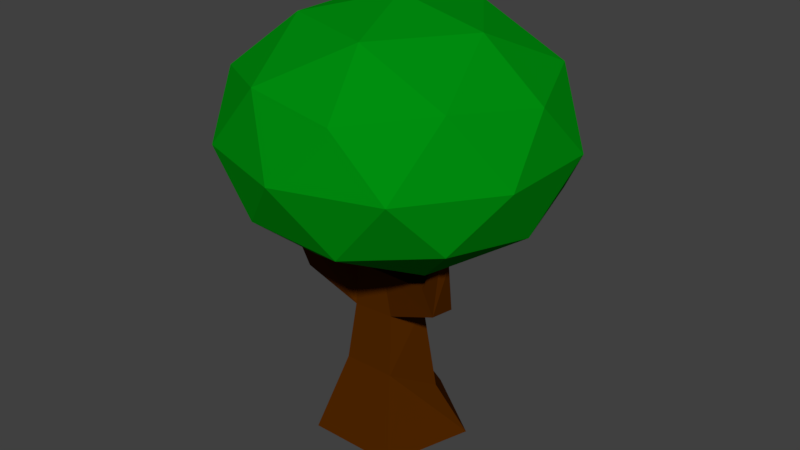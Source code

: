 # Source: treebig.blend  (saved by Blender 2.79.0; exported with 4.5.12 LTS)
import bpy
from mathutils import Matrix  # noqa: F401  (used for matrix-valued properties, if any)

bpy.ops.wm.read_factory_settings(use_empty=True)
scene = bpy.context.scene
scene.name = 'Scene'

# ---- collections
col_collection_1 = bpy.data.collections.new('Collection 1'); scene.collection.children.link(col_collection_1)

# ---- materials (node trees are filled in below, after node groups)
mat_trunk = bpy.data.materials.new('trunk')
mat_trunk.alpha_threshold = 0.0
mat_trunk.use_transparent_shadow = False
mat_trunk.diffuse_color = (0.08001, 0.01958, 0.0, 1.0)
mat_trunk.roughness = 0.5
mat_trunk.specular_intensity = 0.0
mat_trunk.line_color = (0.0, 0.0, 0.0, 1.0)
mat_leaves = bpy.data.materials.new('leaves')
mat_leaves.alpha_threshold = 0.0
mat_leaves.use_transparent_shadow = False
mat_leaves.diffuse_color = (0.0, 0.2738, 0.005005, 1.0)
mat_leaves.roughness = 0.5
mat_leaves.specular_intensity = 0.0

# ---- material node trees

# ---- world
world_world = bpy.data.worlds.new('World'); scene.world = world_world
world_world.color = (0.05088, 0.05088, 0.05088)
world_world.use_sun_shadow = False
world_world.sun_shadow_jitter_overblur = 0.0
world_world.cycles.sampling_method = 'MANUAL'

# ---- meshes
me_cube = bpy.data.meshes.new('Cube')
me_cube.from_pydata([(0.1894, 0.06155, 0.8694), (7.852e-08, 0.1992, 0.8694), (0.0, 0.5, 0.0), (-5.018e-09, 0.2895, 0.3075), (0.4755, 0.1545, 0.0), (0.2754, 0.08947, 0.3075), (0.2939, -0.4045, 0.0), (0.1702, -0.2342, 0.5), (-0.2939, -0.4045, 0.0), (-0.1702, -0.2342, 0.5), (-0.4755, 0.1545, 0.0), (-0.2754, 0.08947, 0.3075), (0.1171, -0.1611, 0.8694), (-0.1573, -0.1651, 0.8583), (-0.2134, 0.06181, 0.8721), (0.1076, 0.07886, 1.134), (-0.07443, 0.2111, 1.134), (0.0381, -0.1352, 1.134), (-0.1627, -0.1354, 1.132), (-0.2166, 0.08274, 1.145), (0.492, -0.2326, 1.045), (0.5152, -0.08608, 1.039), (0.3948, -0.2111, 1.19), (0.4172, -0.07023, 1.184), (0.5571, -0.2635, 1.418), (0.5903, -0.2194, 1.412), (0.5066, -0.2234, 1.432), (0.5385, -0.181, 1.425), (-0.4641, -0.1647, 1.119), (-0.4321, -0.2812, 1.081), (-0.4194, -0.1766, 1.259), (-0.3887, -0.2886, 1.223), (-0.6516, -0.2186, 1.54), (-0.6663, -0.2925, 1.525), (-0.5695, -0.2296, 1.575), (-0.5836, -0.3007, 1.56), (-0.06918, 0.5835, 1.449), (-0.1653, 0.5445, 1.43), (-0.06292, 0.4798, 1.496), (-0.13, 0.4447, 1.472), (0.05694, -0.002578, 1.254), (0.8247, -0.5604, 1.686), (-0.2363, -0.9051, 1.686), (-0.892, -0.002578, 1.686), (-0.2363, 0.8999, 1.686), (0.8247, 0.5552, 1.686), (0.3502, -0.9051, 2.384), (-0.7108, -0.5604, 2.384), (-0.7108, 0.5552, 2.384), (0.3502, 0.8999, 2.384), (1.006, -0.002578, 2.384), (0.05694, -0.002578, 2.815), (-0.1154, -0.5331, 1.371), (0.5082, -0.3304, 1.371), (0.3358, -0.8609, 1.624), (0.9595, -0.002578, 1.624), (0.5082, 0.3253, 1.371), (-0.5009, -0.002578, 1.371), (-0.6732, -0.5331, 1.624), (-0.1154, 0.5279, 1.371), (-0.6732, 0.5279, 1.624), (0.3358, 0.8558, 1.624), (1.066, -0.3304, 2.035), (1.066, 0.3253, 2.035), (0.05694, -1.064, 2.035), (0.6806, -0.8609, 2.035), (-0.9521, -0.3304, 2.035), (-0.5667, -0.8609, 2.035), (-0.5667, 0.8558, 2.035), (-0.9521, 0.3253, 2.035), (0.6806, 0.8558, 2.035), (0.05694, 1.058, 2.035), (0.7871, -0.5331, 2.445), (-0.222, -0.8609, 2.445), (-0.8456, -0.002578, 2.445), (-0.222, 0.8558, 2.445), (0.7871, 0.5279, 2.445), (0.2293, -0.5331, 2.698), (0.6147, -0.002578, 2.698), (-0.3943, -0.3304, 2.698), (-0.3943, 0.3253, 2.698), (0.2293, 0.5279, 2.698)], [], [(17, 12, 20, 22), (5, 3, 1, 0), (2, 3, 5, 4), (0, 1, 16, 15), (7, 5, 0, 12), (4, 5, 7, 6), (15, 16, 19, 18, 17), (3, 11, 14, 1), (6, 7, 9, 8), (11, 9, 13, 14), (13, 12, 17, 18), (8, 9, 11, 10), (19, 14, 28, 30), (9, 7, 12, 13), (10, 11, 3, 2), (2, 4, 6, 8, 10), (16, 1, 36, 38), (22, 20, 24, 26), (15, 17, 22, 23), (12, 0, 21, 20), (0, 15, 23, 21), (24, 25, 27, 26), (20, 21, 25, 24), (21, 23, 27, 25), (23, 22, 26, 27), (30, 28, 32, 34), (14, 13, 29, 28), (18, 19, 30, 31), (13, 18, 31, 29), (32, 33, 35, 34), (31, 30, 34, 35), (29, 31, 35, 33), (28, 29, 33, 32), (36, 37, 39, 38), (14, 19, 39, 37), (1, 14, 37, 36), (19, 16, 38, 39), (40, 53, 52), (41, 53, 55), (40, 52, 57), (40, 57, 59), (40, 59, 56), (41, 55, 62), (42, 54, 64), (43, 58, 66), (44, 60, 68), (45, 61, 70), (41, 62, 65), (42, 64, 67), (43, 66, 69), (44, 68, 71), (45, 70, 63), (46, 72, 77), (47, 73, 79), (48, 74, 80), (49, 75, 81), (50, 76, 78), (78, 81, 51), (78, 76, 81), (76, 49, 81), (81, 80, 51), (81, 75, 80), (75, 48, 80), (80, 79, 51), (80, 74, 79), (74, 47, 79), (79, 77, 51), (79, 73, 77), (73, 46, 77), (77, 78, 51), (77, 72, 78), (72, 50, 78), (63, 76, 50), (63, 70, 76), (70, 49, 76), (71, 75, 49), (71, 68, 75), (68, 48, 75), (69, 74, 48), (69, 66, 74), (66, 47, 74), (67, 73, 47), (67, 64, 73), (64, 46, 73), (65, 72, 46), (65, 62, 72), (62, 50, 72), (70, 71, 49), (70, 61, 71), (61, 44, 71), (68, 69, 48), (68, 60, 69), (60, 43, 69), (66, 67, 47), (66, 58, 67), (58, 42, 67), (64, 65, 46), (64, 54, 65), (54, 41, 65), (62, 63, 50), (62, 55, 63), (55, 45, 63), (56, 61, 45), (56, 59, 61), (59, 44, 61), (59, 60, 44), (59, 57, 60), (57, 43, 60), (57, 58, 43), (57, 52, 58), (52, 42, 58), (55, 56, 45), (55, 53, 56), (53, 40, 56), (52, 54, 42), (52, 53, 54), (53, 41, 54)])
me_cube.polygons.foreach_set('material_index', [0, 0, 0, 0, 0, 0, 0, 0, 0, 0, 0, 0, 0, 0, 0, 0, 0, 0, 0, 0, 0, 0, 0, 0, 0, 0, 0, 0, 0, 0, 0, 0, 0, 0, 0, 0, 0, 1, 1, 1, 1, 1, 1, 1, 1, 1, 1, 1, 1, 1, 1, 1, 1, 1, 1, 1, 1, 1, 1, 1, 1, 1, 1, 1, 1, 1, 1, 1, 1, 1, 1, 1, 1, 1, 1, 1, 1, 1, 1, 1, 1, 1, 1, 1, 1, 1, 1, 1, 1, 1, 1, 1, 1, 1, 1, 1, 1, 1, 1, 1, 1, 1, 1, 1, 1, 1, 1, 1, 1, 1, 1, 1, 1, 1, 1, 1, 1])
me_cube.materials.append(mat_trunk)
me_cube.materials.append(mat_leaves)
me_cube.use_remesh_preserve_volume = False
me_cube.use_remesh_preserve_attributes = False
me_cube.use_mirror_vertex_groups = False
me_cube.update()

# ---- objects
ob_cube = bpy.data.objects.new('Cube', me_cube)

# ---- transforms, parenting, visibility, modifiers, constraints
ob_cube.location = (0.0, 0.0, 0.0)
ob_cube.lock_rotations_4d = False
ob_cube.empty_display_type = 'ARROWS'
ob_cube.lineart.crease_threshold = 0.0

# ---- collection membership
col_collection_1.objects.link(ob_cube)

# ---- scene / render settings (as saved in the file)
scene.frame_start = 1; scene.frame_end = 250; scene.frame_set(1)
scene.render.engine = 'BLENDER_EEVEE_NEXT'
scene.render.resolution_percentage = 50
scene.render.dither_intensity = 0.0
scene.cycles.use_denoising = False
scene.cycles.samples = 128
scene.cycles.sampling_pattern = 'TABULATED_SOBOL'
scene.cycles.use_adaptive_sampling = False
scene.cycles.use_light_tree = False
scene.cycles.blur_glossy = 0.0
scene.cycles.sample_clamp_indirect = 0.0
scene.view_settings.view_transform = 'Standard'
bpy.context.view_layer.update()

# ---- added for rendering (the .blend has no active camera and no usable light): camera, sun
cam_auto = bpy.data.cameras.new('AutoCamera')
cam_auto.lens = 50.0
cam_auto.sensor_width = 36.0
cam_auto.clip_end = 1000.0
ob_auto_camera = bpy.data.objects.new('AutoCamera', cam_auto)
scene.collection.objects.link(ob_auto_camera)
ob_auto_camera.location = (3.81514, -4.51243, 4.41403)
ob_auto_camera.rotation_euler = (1.09748, -7.21219e-08, 0.694738)
scene.camera = ob_auto_camera
light_auto_sun = bpy.data.lights.new('AutoSun', 'SUN')
light_auto_sun.energy = 3.0
light_auto_sun.angle = 0.0523599
ob_auto_sun = bpy.data.objects.new('AutoSun', light_auto_sun)
scene.collection.objects.link(ob_auto_sun)
ob_auto_sun.rotation_euler = (0.872665, 0.174533, 0.523599)
bpy.context.view_layer.update()
